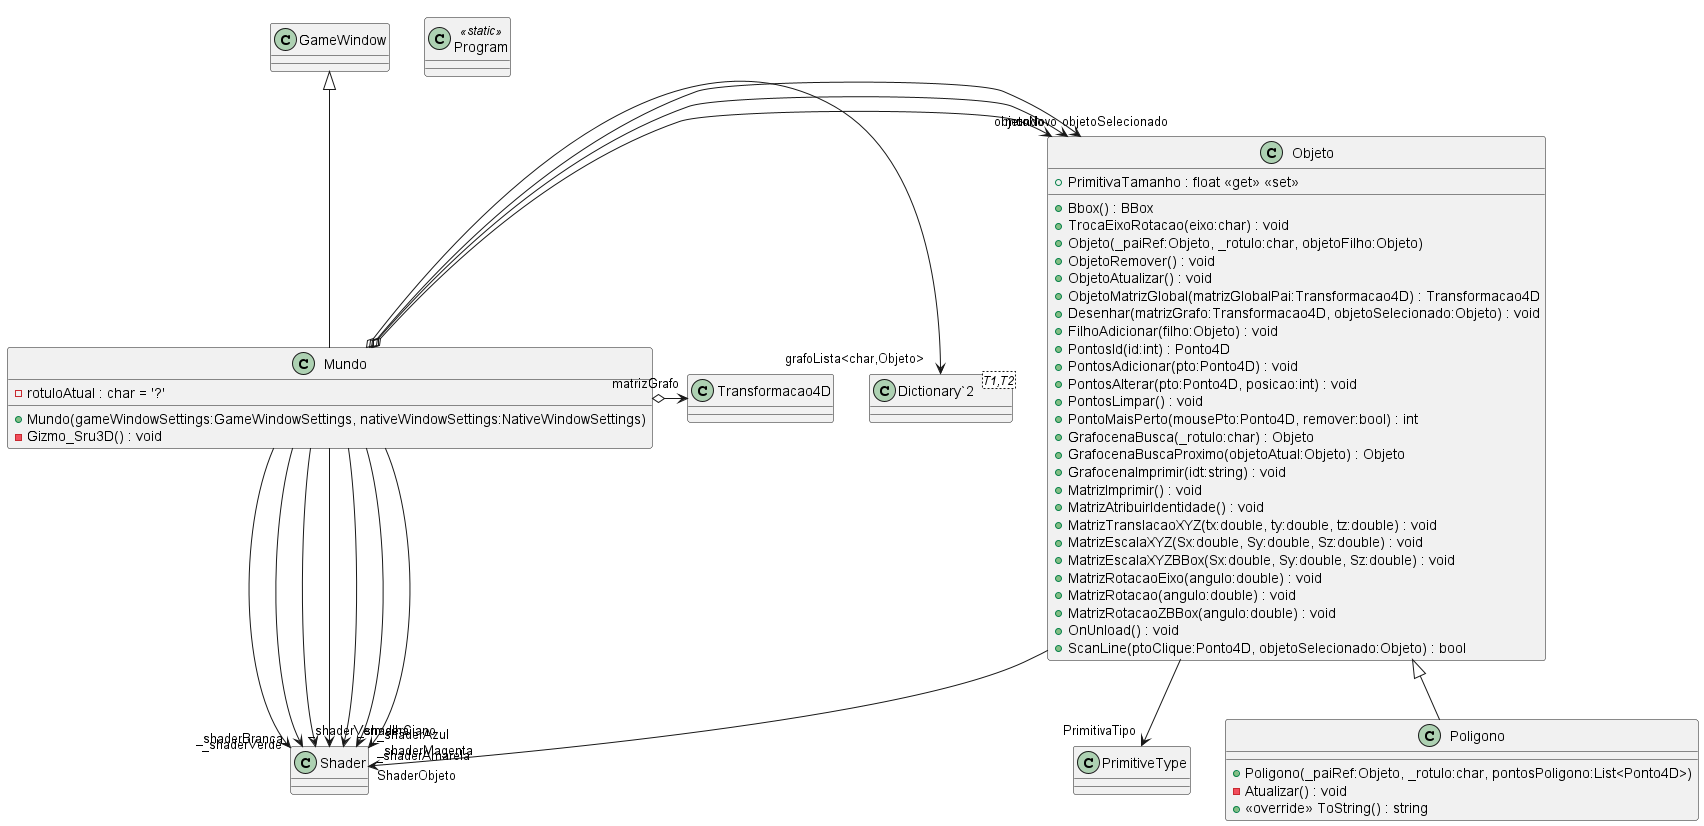

The diagram above was rendered by PlantUML. Its source (embedded in the PNG):
@startuml include
!include ./Poligono.puml
!include ./Mundo.puml
!include ./Objeto.puml
!include ./Program.puml
@enduml